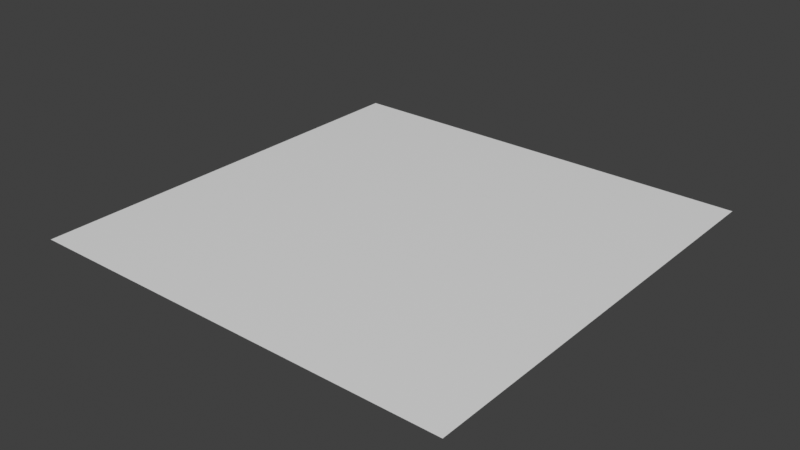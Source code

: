 # Source: basic_tile.blend  (saved by Blender 3.0.42; exported with 4.5.12 LTS)
import bpy
from mathutils import Matrix  # noqa: F401  (used for matrix-valued properties, if any)

bpy.ops.wm.read_factory_settings(use_empty=True)
scene = bpy.context.scene
scene.name = 'Scene'

# ---- collections
col_collection = bpy.data.collections.new('Collection'); scene.collection.children.link(col_collection)

# ---- materials (node trees are filled in below, after node groups)
mat_material_003 = bpy.data.materials.new('Material.003')
mat_material_003.use_transparent_shadow = False

# ---- material node trees
mat_material_003.use_nodes = True; mat_material_003.node_tree.nodes.clear()
_N = mat_material_003.node_tree.nodes; _L = mat_material_003.node_tree.links
n0 = _N.new('ShaderNodeBsdfPrincipled'); n0.name = 'Principled BSDF'; n0.location = (10, 300)
n0.distribution = 'GGX'
n0.subsurface_method = 'RANDOM_WALK_SKIN'
n0.inputs[3].default_value = 1.45
n0.inputs[27].default_value = (0.0, 0.0, 0.0, 1.0)
n0.inputs[28].default_value = 1.0
n1 = _N.new('ShaderNodeOutputMaterial'); n1.name = 'Material Output'; n1.location = (300, 300)
_L.new(n0.outputs[0], n1.inputs[0])
n1.is_active_output = True

# ---- world
world_world = bpy.data.worlds.new('World'); scene.world = world_world
world_world.use_nodes = True; world_world.node_tree.nodes.clear()
_N = world_world.node_tree.nodes; _L = world_world.node_tree.links
n0 = _N.new('ShaderNodeOutputWorld'); n0.name = 'World Output'; n0.location = (300, 300)
n1 = _N.new('ShaderNodeBackground'); n1.name = 'Background'; n1.location = (10, 300)
n1.inputs[0].default_value = (0.05088, 0.05088, 0.05088, 1.0)
_L.new(n1.outputs[0], n0.inputs[0])
n0.is_active_output = True
world_world.color = (0.05088, 0.05088, 0.05088)
world_world.use_sun_shadow = False
world_world.sun_shadow_jitter_overblur = 0.0

# ---- meshes
me_plane = bpy.data.meshes.new('Plane')
me_plane.from_pydata([(-5.0, -5.0, 0.0), (5.0, -5.0, 0.0), (-5.0, 5.0, 0.0), (5.0, 5.0, 0.0)], [], [(0, 1, 3, 2)])
_uv = me_plane.uv_layers.new(name='UVMap')
_uv.uv.foreach_set('vector', [0.0, 0.0, 1.0, 0.0, 1.0, 1.0, 0.0, 1.0])
me_plane.materials.append(mat_material_003)
me_plane.use_remesh_fix_poles = True
me_plane.use_remesh_preserve_attributes = False
me_plane.update()

# ---- objects
ob_flattile = bpy.data.objects.new('FlatTile', me_plane)

# ---- transforms, parenting, visibility, modifiers, constraints
ob_flattile.location = (0.0, 0.0, 0.0)

# ---- collection membership
col_collection.objects.link(ob_flattile)

# ---- scene / render settings (as saved in the file)
scene.frame_start = 1; scene.frame_end = 250; scene.frame_set(1)
scene.render.engine = 'BLENDER_EEVEE_NEXT'
scene.cycles.sampling_pattern = 'TABULATED_SOBOL'
scene.cycles.use_light_tree = False
scene.view_settings.view_transform = 'Standard'
bpy.context.view_layer.update()

# ---- added for rendering (the .blend has no active camera and no usable light): camera, sun
cam_auto = bpy.data.cameras.new('AutoCamera')
cam_auto.lens = 50.0
cam_auto.sensor_width = 36.0
cam_auto.clip_end = 1000.0
ob_auto_camera = bpy.data.objects.new('AutoCamera', cam_auto)
scene.collection.objects.link(ob_auto_camera)
ob_auto_camera.location = (13.0847, -15.7016, 10.4677)
ob_auto_camera.rotation_euler = (1.09748, -7.21219e-08, 0.694738)
scene.camera = ob_auto_camera
light_auto_sun = bpy.data.lights.new('AutoSun', 'SUN')
light_auto_sun.energy = 3.0
light_auto_sun.angle = 0.0523599
ob_auto_sun = bpy.data.objects.new('AutoSun', light_auto_sun)
scene.collection.objects.link(ob_auto_sun)
ob_auto_sun.rotation_euler = (0.872665, 0.174533, 0.523599)
bpy.context.view_layer.update()
